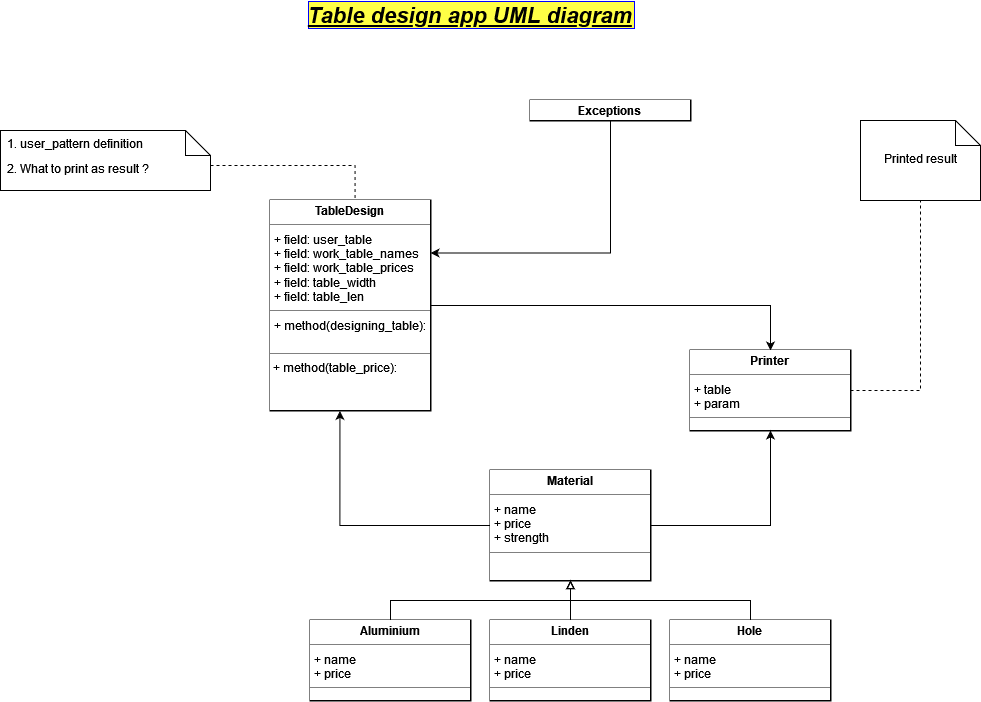

The diagram above was exported from draw.io. Its source (the exported page's mxGraphModel, read from the mxfile embedded in the PNG):
<mxGraphModel dx="1422" dy="790" grid="1" gridSize="10" guides="1" tooltips="1" connect="1" arrows="1" fold="1" page="1" pageScale="1" pageWidth="1169" pageHeight="827" math="0" shadow="0">
  <root>
    <mxCell id="WIyWlLk6GJQsqaUBKTNV-0" />
    <mxCell id="WIyWlLk6GJQsqaUBKTNV-1" parent="WIyWlLk6GJQsqaUBKTNV-0" />
    <mxCell id="YWpeQIOyT3o10ooIjdGs-0" value="Table design app UML diagram" style="text;align=center;fontStyle=7;verticalAlign=middle;spacingLeft=3;spacingRight=3;strokeColor=none;rotatable=0;points=[[0,0.5],[1,0.5]];portConstraint=eastwest;fillColor=none;rounded=0;glass=0;fontSize=22;labelBackgroundColor=#FFFF45;labelBorderColor=#0000FF;" parent="WIyWlLk6GJQsqaUBKTNV-1" vertex="1">
      <mxGeometry x="530" y="30" width="160" height="26" as="geometry" />
    </mxCell>
    <mxCell id="YWpeQIOyT3o10ooIjdGs-55" style="edgeStyle=orthogonalEdgeStyle;rounded=0;orthogonalLoop=1;jettySize=auto;html=1;exitX=1;exitY=0.5;exitDx=0;exitDy=0;entryX=0.257;entryY=-0.013;entryDx=0;entryDy=0;entryPerimeter=0;fontSize=16;startArrow=none;startFill=0;endArrow=none;endFill=0;dashed=1;" parent="WIyWlLk6GJQsqaUBKTNV-1" edge="1">
      <mxGeometry relative="1" as="geometry">
        <mxPoint x="350" y="195" as="sourcePoint" />
        <mxPoint x="494.53" y="227.78999999999996" as="targetPoint" />
      </mxGeometry>
    </mxCell>
    <mxCell id="YWpeQIOyT3o10ooIjdGs-29" value="&lt;p style=&quot;margin:0px;margin-top:4px;text-align:center;&quot;&gt;&lt;b&gt;TableDesign&lt;/b&gt;&lt;br&gt;&lt;/p&gt;&lt;hr size=&quot;1&quot;&gt;&lt;p style=&quot;margin:0px;margin-left:4px;&quot;&gt;+ field: user_table&lt;/p&gt;&lt;p style=&quot;margin:0px;margin-left:4px;&quot;&gt;+ field: work_table_names&lt;br&gt;&lt;/p&gt;&lt;p style=&quot;margin:0px;margin-left:4px;&quot;&gt;+ field: work_table_prices&lt;br&gt;&lt;/p&gt;&lt;p style=&quot;margin:0px;margin-left:4px;&quot;&gt;+ field: table_width&lt;br&gt;&lt;/p&gt;&lt;p style=&quot;margin:0px;margin-left:4px;&quot;&gt;+ field: table_len&lt;br&gt;&lt;/p&gt;&lt;hr size=&quot;1&quot;&gt;&lt;p style=&quot;margin:0px;margin-left:4px;&quot;&gt;+ method(designing_table):&lt;/p&gt;&lt;p style=&quot;margin:0px;margin-left:4px;&quot;&gt;&lt;br&gt;&lt;/p&gt;&lt;hr size=&quot;1&quot;&gt;&amp;nbsp;+ method(table_price):&lt;p style=&quot;margin:0px;margin-left:4px;&quot;&gt;&amp;nbsp;&lt;/p&gt;" style="verticalAlign=top;align=left;overflow=fill;fontSize=12;fontFamily=Helvetica;html=1;rounded=0;glass=0;labelBackgroundColor=#FFFFFF;labelBorderColor=none;fillColor=none;perimeterSpacing=0;strokeColor=default;strokeWidth=2;fillStyle=solid;gradientColor=default;" parent="WIyWlLk6GJQsqaUBKTNV-1" vertex="1">
      <mxGeometry x="410" y="230" width="160" height="210" as="geometry" />
    </mxCell>
    <mxCell id="llBOEhM2PE64zX60QwAy-4" style="edgeStyle=orthogonalEdgeStyle;rounded=0;orthogonalLoop=1;jettySize=auto;html=1;exitX=0;exitY=0.5;exitDx=0;exitDy=0;entryX=0.434;entryY=1.002;entryDx=0;entryDy=0;entryPerimeter=0;startArrow=none;startFill=0;endArrow=classic;endFill=1;" edge="1" parent="WIyWlLk6GJQsqaUBKTNV-1" source="YWpeQIOyT3o10ooIjdGs-30" target="YWpeQIOyT3o10ooIjdGs-29">
      <mxGeometry relative="1" as="geometry" />
    </mxCell>
    <mxCell id="YWpeQIOyT3o10ooIjdGs-30" value="&lt;p style=&quot;margin:0px;margin-top:4px;text-align:center;&quot;&gt;&lt;b&gt;Material&lt;/b&gt;&lt;br&gt;&lt;/p&gt;&lt;hr size=&quot;1&quot;&gt;&lt;p style=&quot;margin:0px;margin-left:4px;&quot;&gt;+ name&lt;br&gt;&lt;/p&gt;&lt;p style=&quot;margin:0px;margin-left:4px;&quot;&gt;+ price&lt;br&gt;&lt;/p&gt;&lt;p style=&quot;margin:0px;margin-left:4px;&quot;&gt;+ strength&lt;br&gt;&lt;/p&gt;&lt;hr size=&quot;1&quot;&gt;" style="verticalAlign=top;align=left;overflow=fill;fontSize=12;fontFamily=Helvetica;html=1;rounded=0;glass=0;labelBackgroundColor=#FFFFFF;labelBorderColor=none;fillColor=none;perimeterSpacing=0;strokeColor=default;strokeWidth=2;fillStyle=solid;gradientColor=default;" parent="WIyWlLk6GJQsqaUBKTNV-1" vertex="1">
      <mxGeometry x="630" y="500" width="160" height="110" as="geometry" />
    </mxCell>
    <mxCell id="YWpeQIOyT3o10ooIjdGs-47" style="edgeStyle=orthogonalEdgeStyle;rounded=0;orthogonalLoop=1;jettySize=auto;html=1;exitX=0.5;exitY=0;exitDx=0;exitDy=0;entryX=0.5;entryY=1;entryDx=0;entryDy=0;fontSize=16;endArrow=block;endFill=0;" parent="WIyWlLk6GJQsqaUBKTNV-1" source="YWpeQIOyT3o10ooIjdGs-32" target="YWpeQIOyT3o10ooIjdGs-30" edge="1">
      <mxGeometry relative="1" as="geometry" />
    </mxCell>
    <mxCell id="YWpeQIOyT3o10ooIjdGs-32" value="&lt;p style=&quot;margin:0px;margin-top:4px;text-align:center;&quot;&gt;&lt;b&gt;Aluminium&lt;/b&gt;&lt;br&gt;&lt;/p&gt;&lt;hr size=&quot;1&quot;&gt;&lt;p style=&quot;margin:0px;margin-left:4px;&quot;&gt;+ name&lt;br&gt;&lt;/p&gt;&lt;p style=&quot;margin:0px;margin-left:4px;&quot;&gt;+ price&lt;br&gt;&lt;/p&gt;&lt;hr size=&quot;1&quot;&gt;" style="verticalAlign=top;align=left;overflow=fill;fontSize=12;fontFamily=Helvetica;html=1;rounded=0;glass=0;labelBackgroundColor=#FFFFFF;labelBorderColor=none;fillColor=none;perimeterSpacing=0;strokeColor=default;strokeWidth=2;fillStyle=solid;gradientColor=default;" parent="WIyWlLk6GJQsqaUBKTNV-1" vertex="1">
      <mxGeometry x="450" y="650" width="160" height="80" as="geometry" />
    </mxCell>
    <mxCell id="YWpeQIOyT3o10ooIjdGs-49" style="edgeStyle=orthogonalEdgeStyle;rounded=0;orthogonalLoop=1;jettySize=auto;html=1;exitX=0.5;exitY=0;exitDx=0;exitDy=0;fontSize=16;" parent="WIyWlLk6GJQsqaUBKTNV-1" source="YWpeQIOyT3o10ooIjdGs-34" edge="1">
      <mxGeometry relative="1" as="geometry">
        <mxPoint x="710.0344827586207" y="650" as="targetPoint" />
      </mxGeometry>
    </mxCell>
    <mxCell id="YWpeQIOyT3o10ooIjdGs-50" style="edgeStyle=orthogonalEdgeStyle;rounded=0;orthogonalLoop=1;jettySize=auto;html=1;exitX=0.5;exitY=0;exitDx=0;exitDy=0;entryX=0.5;entryY=1;entryDx=0;entryDy=0;fontSize=16;endArrow=block;endFill=0;" parent="WIyWlLk6GJQsqaUBKTNV-1" source="YWpeQIOyT3o10ooIjdGs-34" target="YWpeQIOyT3o10ooIjdGs-30" edge="1">
      <mxGeometry relative="1" as="geometry" />
    </mxCell>
    <mxCell id="YWpeQIOyT3o10ooIjdGs-34" value="&lt;p style=&quot;margin:0px;margin-top:4px;text-align:center;&quot;&gt;&lt;b&gt;Linden&lt;/b&gt;&lt;br&gt;&lt;/p&gt;&lt;hr size=&quot;1&quot;&gt;&lt;p style=&quot;margin:0px;margin-left:4px;&quot;&gt;+ name&lt;br&gt;&lt;/p&gt;&lt;p style=&quot;margin:0px;margin-left:4px;&quot;&gt;+ price&lt;br&gt;&lt;/p&gt;&lt;hr size=&quot;1&quot;&gt;" style="verticalAlign=top;align=left;overflow=fill;fontSize=12;fontFamily=Helvetica;html=1;rounded=0;glass=0;labelBackgroundColor=#FFFFFF;labelBorderColor=none;fillColor=none;perimeterSpacing=0;strokeColor=default;strokeWidth=2;fillStyle=solid;gradientColor=default;" parent="WIyWlLk6GJQsqaUBKTNV-1" vertex="1">
      <mxGeometry x="630" y="650" width="160" height="80" as="geometry" />
    </mxCell>
    <mxCell id="YWpeQIOyT3o10ooIjdGs-40" style="edgeStyle=orthogonalEdgeStyle;orthogonalLoop=1;jettySize=auto;html=1;exitX=0.5;exitY=0;exitDx=0;exitDy=0;entryX=0.5;entryY=1;entryDx=0;entryDy=0;fontSize=16;endArrow=block;endFill=0;rounded=0;startArrow=none;startFill=0;" parent="WIyWlLk6GJQsqaUBKTNV-1" source="YWpeQIOyT3o10ooIjdGs-35" target="YWpeQIOyT3o10ooIjdGs-30" edge="1">
      <mxGeometry relative="1" as="geometry" />
    </mxCell>
    <mxCell id="YWpeQIOyT3o10ooIjdGs-35" value="&lt;p style=&quot;margin:0px;margin-top:4px;text-align:center;&quot;&gt;&lt;b&gt;Hole&lt;/b&gt;&lt;br&gt;&lt;/p&gt;&lt;hr size=&quot;1&quot;&gt;&lt;p style=&quot;margin:0px;margin-left:4px;&quot;&gt;+ name&lt;br&gt;&lt;/p&gt;&lt;p style=&quot;margin:0px;margin-left:4px;&quot;&gt;+ price&lt;br&gt;&lt;/p&gt;&lt;hr size=&quot;1&quot;&gt;" style="verticalAlign=top;align=left;overflow=fill;fontSize=12;fontFamily=Helvetica;html=1;rounded=0;glass=0;labelBackgroundColor=#FFFFFF;labelBorderColor=none;fillColor=none;perimeterSpacing=0;strokeColor=default;strokeWidth=2;fillStyle=solid;gradientColor=default;" parent="WIyWlLk6GJQsqaUBKTNV-1" vertex="1">
      <mxGeometry x="810" y="650" width="160" height="80" as="geometry" />
    </mxCell>
    <mxCell id="llBOEhM2PE64zX60QwAy-2" style="edgeStyle=orthogonalEdgeStyle;rounded=0;orthogonalLoop=1;jettySize=auto;html=1;exitX=0.5;exitY=0;exitDx=0;exitDy=0;startArrow=classic;startFill=1;endArrow=none;endFill=0;" edge="1" parent="WIyWlLk6GJQsqaUBKTNV-1" source="YWpeQIOyT3o10ooIjdGs-53" target="YWpeQIOyT3o10ooIjdGs-29">
      <mxGeometry relative="1" as="geometry" />
    </mxCell>
    <mxCell id="llBOEhM2PE64zX60QwAy-9" style="edgeStyle=orthogonalEdgeStyle;rounded=0;orthogonalLoop=1;jettySize=auto;html=1;exitX=1;exitY=0.5;exitDx=0;exitDy=0;entryX=0.5;entryY=1;entryDx=0;entryDy=0;entryPerimeter=0;startArrow=none;startFill=0;endArrow=none;endFill=0;dashed=1;" edge="1" parent="WIyWlLk6GJQsqaUBKTNV-1" source="YWpeQIOyT3o10ooIjdGs-53" target="llBOEhM2PE64zX60QwAy-8">
      <mxGeometry relative="1" as="geometry" />
    </mxCell>
    <mxCell id="YWpeQIOyT3o10ooIjdGs-53" value="&lt;p style=&quot;margin:0px;margin-top:4px;text-align:center;&quot;&gt;&lt;b&gt;Printer&lt;/b&gt;&lt;br&gt;&lt;/p&gt;&lt;hr size=&quot;1&quot;&gt;&lt;p style=&quot;margin:0px;margin-left:4px;&quot;&gt;+ table&lt;br&gt;&lt;/p&gt;&lt;p style=&quot;margin:0px;margin-left:4px;&quot;&gt;+ param&lt;br&gt;&lt;/p&gt;&lt;hr size=&quot;1&quot;&gt;" style="verticalAlign=top;align=left;overflow=fill;fontSize=12;fontFamily=Helvetica;html=1;rounded=0;glass=0;labelBackgroundColor=#FFFFFF;labelBorderColor=none;fillColor=none;perimeterSpacing=0;strokeColor=default;strokeWidth=2;fillStyle=solid;gradientColor=default;" parent="WIyWlLk6GJQsqaUBKTNV-1" vertex="1">
      <mxGeometry x="830" y="380" width="160" height="80" as="geometry" />
    </mxCell>
    <mxCell id="YWpeQIOyT3o10ooIjdGs-58" style="edgeStyle=orthogonalEdgeStyle;rounded=0;orthogonalLoop=1;jettySize=auto;html=1;fontSize=16;startArrow=none;startFill=0;endArrow=classic;endFill=1;" parent="WIyWlLk6GJQsqaUBKTNV-1" source="YWpeQIOyT3o10ooIjdGs-30" target="YWpeQIOyT3o10ooIjdGs-53" edge="1">
      <mxGeometry relative="1" as="geometry">
        <mxPoint x="700" y="305" as="sourcePoint" />
      </mxGeometry>
    </mxCell>
    <mxCell id="llBOEhM2PE64zX60QwAy-0" value="2. What to print as result ?" style="shape=note2;boundedLbl=1;whiteSpace=wrap;html=1;size=25;verticalAlign=top;align=left;spacingLeft=5;" vertex="1" parent="WIyWlLk6GJQsqaUBKTNV-1">
      <mxGeometry x="140" y="160" width="210" height="60" as="geometry" />
    </mxCell>
    <mxCell id="llBOEhM2PE64zX60QwAy-1" value="1. user_pattern definition" style="resizeWidth=1;part=1;strokeColor=none;fillColor=none;align=left;spacingLeft=5;" vertex="1" parent="llBOEhM2PE64zX60QwAy-0">
      <mxGeometry width="196.875" height="25" relative="1" as="geometry" />
    </mxCell>
    <mxCell id="llBOEhM2PE64zX60QwAy-11" style="edgeStyle=orthogonalEdgeStyle;rounded=0;orthogonalLoop=1;jettySize=auto;html=1;exitX=0.5;exitY=1;exitDx=0;exitDy=0;entryX=1;entryY=0.25;entryDx=0;entryDy=0;startArrow=none;startFill=0;endArrow=classic;endFill=1;" edge="1" parent="WIyWlLk6GJQsqaUBKTNV-1" source="llBOEhM2PE64zX60QwAy-3" target="YWpeQIOyT3o10ooIjdGs-29">
      <mxGeometry relative="1" as="geometry" />
    </mxCell>
    <mxCell id="llBOEhM2PE64zX60QwAy-3" value="&lt;p style=&quot;margin:0px;margin-top:4px;text-align:center;&quot;&gt;&lt;b&gt;Exceptions&lt;/b&gt;&lt;br&gt;&lt;/p&gt;&lt;hr size=&quot;1&quot;&gt;&lt;br&gt;&lt;hr size=&quot;1&quot;&gt;" style="verticalAlign=top;align=left;overflow=fill;fontSize=12;fontFamily=Helvetica;html=1;rounded=0;glass=0;labelBackgroundColor=#FFFFFF;labelBorderColor=none;fillColor=none;perimeterSpacing=0;strokeColor=default;strokeWidth=2;fillStyle=solid;gradientColor=default;" vertex="1" parent="WIyWlLk6GJQsqaUBKTNV-1">
      <mxGeometry x="670" y="130" width="160" height="20" as="geometry" />
    </mxCell>
    <mxCell id="llBOEhM2PE64zX60QwAy-8" value="Printed result" style="shape=note2;boundedLbl=1;whiteSpace=wrap;html=1;size=25;verticalAlign=top;align=center;" vertex="1" parent="WIyWlLk6GJQsqaUBKTNV-1">
      <mxGeometry x="1000" y="150" width="120" height="80" as="geometry" />
    </mxCell>
  </root>
</mxGraphModel>